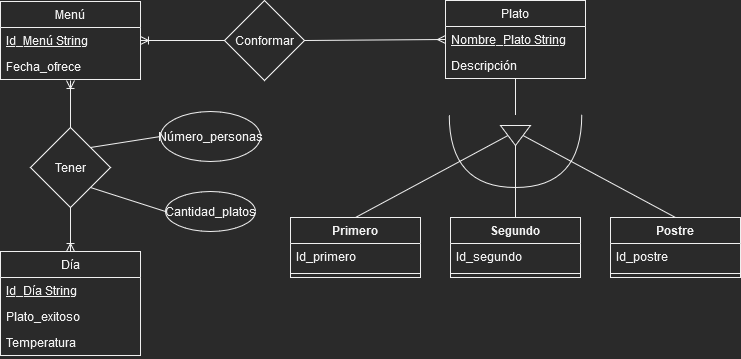

The diagram above was exported from draw.io. Its source (the exported page's mxGraphModel, read from the mxfile embedded in the PNG):
<mxGraphModel dx="1550" dy="536" grid="1" gridSize="10" guides="1" tooltips="1" connect="1" arrows="1" fold="1" page="1" pageScale="1" pageWidth="827" pageHeight="1169" math="0" shadow="0">
  <root>
    <mxCell id="0" />
    <mxCell id="1" parent="0" />
    <mxCell id="RcWwgHm1hwiF8Gi2XetJ-1" value="Menú" style="swimlane;fontStyle=0;childLayout=stackLayout;horizontal=1;startSize=26;fillColor=none;horizontalStack=0;resizeParent=1;resizeParentMax=0;resizeLast=0;collapsible=1;marginBottom=0;" parent="1" vertex="1">
      <mxGeometry x="150" y="130" width="140" height="78" as="geometry" />
    </mxCell>
    <mxCell id="RcWwgHm1hwiF8Gi2XetJ-2" value="Id_Menú String" style="text;strokeColor=none;fillColor=none;align=left;verticalAlign=top;spacingLeft=4;spacingRight=4;overflow=hidden;rotatable=0;points=[[0,0.5],[1,0.5]];portConstraint=eastwest;fontStyle=4" parent="RcWwgHm1hwiF8Gi2XetJ-1" vertex="1">
      <mxGeometry y="26" width="140" height="26" as="geometry" />
    </mxCell>
    <mxCell id="RcWwgHm1hwiF8Gi2XetJ-4" value="Fecha_ofrece" style="text;strokeColor=none;fillColor=none;align=left;verticalAlign=top;spacingLeft=4;spacingRight=4;overflow=hidden;rotatable=0;points=[[0,0.5],[1,0.5]];portConstraint=eastwest;" parent="RcWwgHm1hwiF8Gi2XetJ-1" vertex="1">
      <mxGeometry y="52" width="140" height="26" as="geometry" />
    </mxCell>
    <mxCell id="RcWwgHm1hwiF8Gi2XetJ-5" value="Día" style="swimlane;fontStyle=0;childLayout=stackLayout;horizontal=1;startSize=26;fillColor=none;horizontalStack=0;resizeParent=1;resizeParentMax=0;resizeLast=0;collapsible=1;marginBottom=0;" parent="1" vertex="1">
      <mxGeometry x="150" y="380" width="140" height="104" as="geometry" />
    </mxCell>
    <mxCell id="RcWwgHm1hwiF8Gi2XetJ-6" value="Id_Día String" style="text;strokeColor=none;fillColor=none;align=left;verticalAlign=top;spacingLeft=4;spacingRight=4;overflow=hidden;rotatable=0;points=[[0,0.5],[1,0.5]];portConstraint=eastwest;fontStyle=4" parent="RcWwgHm1hwiF8Gi2XetJ-5" vertex="1">
      <mxGeometry y="26" width="140" height="26" as="geometry" />
    </mxCell>
    <mxCell id="RcWwgHm1hwiF8Gi2XetJ-29" value="Plato_exitoso" style="text;strokeColor=none;fillColor=none;align=left;verticalAlign=top;spacingLeft=4;spacingRight=4;overflow=hidden;rotatable=0;points=[[0,0.5],[1,0.5]];portConstraint=eastwest;fontStyle=0" parent="RcWwgHm1hwiF8Gi2XetJ-5" vertex="1">
      <mxGeometry y="52" width="140" height="26" as="geometry" />
    </mxCell>
    <mxCell id="_-WZmEhyFYMCNm_d1pDI-19" value="Temperatura" style="text;strokeColor=none;fillColor=none;align=left;verticalAlign=top;spacingLeft=4;spacingRight=4;overflow=hidden;rotatable=0;points=[[0,0.5],[1,0.5]];portConstraint=eastwest;fontStyle=0" parent="RcWwgHm1hwiF8Gi2XetJ-5" vertex="1">
      <mxGeometry y="78" width="140" height="26" as="geometry" />
    </mxCell>
    <mxCell id="RcWwgHm1hwiF8Gi2XetJ-9" value="Plato" style="swimlane;fontStyle=0;childLayout=stackLayout;horizontal=1;startSize=26;fillColor=none;horizontalStack=0;resizeParent=1;resizeParentMax=0;resizeLast=0;collapsible=1;marginBottom=0;" parent="1" vertex="1">
      <mxGeometry x="595" y="129" width="140" height="78" as="geometry" />
    </mxCell>
    <mxCell id="RcWwgHm1hwiF8Gi2XetJ-10" value="Nombre_Plato String" style="text;strokeColor=none;fillColor=none;align=left;verticalAlign=top;spacingLeft=4;spacingRight=4;overflow=hidden;rotatable=0;points=[[0,0.5],[1,0.5]];portConstraint=eastwest;fontStyle=4" parent="RcWwgHm1hwiF8Gi2XetJ-9" vertex="1">
      <mxGeometry y="26" width="140" height="26" as="geometry" />
    </mxCell>
    <mxCell id="RcWwgHm1hwiF8Gi2XetJ-11" value="Descripción" style="text;strokeColor=none;fillColor=none;align=left;verticalAlign=top;spacingLeft=4;spacingRight=4;overflow=hidden;rotatable=0;points=[[0,0.5],[1,0.5]];portConstraint=eastwest;" parent="RcWwgHm1hwiF8Gi2XetJ-9" vertex="1">
      <mxGeometry y="52" width="140" height="26" as="geometry" />
    </mxCell>
    <mxCell id="RcWwgHm1hwiF8Gi2XetJ-16" style="rounded=0;orthogonalLoop=1;jettySize=auto;html=1;exitX=0;exitY=0.5;exitDx=0;exitDy=0;entryX=1;entryY=0.5;entryDx=0;entryDy=0;endArrow=ERoneToMany;endFill=0;" parent="1" source="RcWwgHm1hwiF8Gi2XetJ-15" target="RcWwgHm1hwiF8Gi2XetJ-2" edge="1">
      <mxGeometry relative="1" as="geometry" />
    </mxCell>
    <mxCell id="RcWwgHm1hwiF8Gi2XetJ-17" style="rounded=0;orthogonalLoop=1;jettySize=auto;html=1;exitX=1;exitY=0.5;exitDx=0;exitDy=0;entryX=0;entryY=0.5;entryDx=0;entryDy=0;endArrow=ERmany;endFill=0;" parent="1" source="RcWwgHm1hwiF8Gi2XetJ-15" target="RcWwgHm1hwiF8Gi2XetJ-10" edge="1">
      <mxGeometry relative="1" as="geometry">
        <mxPoint x="454" y="239" as="sourcePoint" />
      </mxGeometry>
    </mxCell>
    <mxCell id="RcWwgHm1hwiF8Gi2XetJ-15" value="Conformar" style="rhombus;whiteSpace=wrap;html=1;" parent="1" vertex="1">
      <mxGeometry x="374" y="129" width="80" height="80" as="geometry" />
    </mxCell>
    <mxCell id="RcWwgHm1hwiF8Gi2XetJ-21" style="edgeStyle=none;rounded=0;orthogonalLoop=1;jettySize=auto;html=1;exitX=0.5;exitY=0;exitDx=0;exitDy=0;entryX=0.5;entryY=1.038;entryDx=0;entryDy=0;entryPerimeter=0;startArrow=none;startFill=0;endArrow=ERoneToMany;endFill=0;" parent="1" source="RcWwgHm1hwiF8Gi2XetJ-19" target="RcWwgHm1hwiF8Gi2XetJ-4" edge="1">
      <mxGeometry relative="1" as="geometry" />
    </mxCell>
    <mxCell id="RcWwgHm1hwiF8Gi2XetJ-22" style="edgeStyle=none;rounded=0;orthogonalLoop=1;jettySize=auto;html=1;exitX=0.5;exitY=1;exitDx=0;exitDy=0;entryX=0.5;entryY=0;entryDx=0;entryDy=0;startArrow=none;startFill=0;endArrow=ERoneToMany;endFill=0;" parent="1" source="RcWwgHm1hwiF8Gi2XetJ-19" target="RcWwgHm1hwiF8Gi2XetJ-5" edge="1">
      <mxGeometry relative="1" as="geometry" />
    </mxCell>
    <mxCell id="RcWwgHm1hwiF8Gi2XetJ-19" value="Tener" style="rhombus;whiteSpace=wrap;html=1;" parent="1" vertex="1">
      <mxGeometry x="180" y="256" width="80" height="80" as="geometry" />
    </mxCell>
    <mxCell id="RcWwgHm1hwiF8Gi2XetJ-25" style="edgeStyle=none;rounded=0;orthogonalLoop=1;jettySize=auto;html=1;exitX=0;exitY=0.5;exitDx=0;exitDy=0;entryX=1;entryY=0;entryDx=0;entryDy=0;startArrow=none;startFill=0;endArrow=none;endFill=0;" parent="1" source="RcWwgHm1hwiF8Gi2XetJ-23" target="RcWwgHm1hwiF8Gi2XetJ-19" edge="1">
      <mxGeometry relative="1" as="geometry" />
    </mxCell>
    <mxCell id="RcWwgHm1hwiF8Gi2XetJ-23" value="Número_personas" style="ellipse;whiteSpace=wrap;html=1;" parent="1" vertex="1">
      <mxGeometry x="310" y="240" width="100" height="50" as="geometry" />
    </mxCell>
    <mxCell id="RcWwgHm1hwiF8Gi2XetJ-26" style="edgeStyle=none;rounded=0;orthogonalLoop=1;jettySize=auto;html=1;exitX=0;exitY=0.5;exitDx=0;exitDy=0;entryX=1;entryY=1;entryDx=0;entryDy=0;startArrow=none;startFill=0;endArrow=none;endFill=0;" parent="1" source="RcWwgHm1hwiF8Gi2XetJ-24" target="RcWwgHm1hwiF8Gi2XetJ-19" edge="1">
      <mxGeometry relative="1" as="geometry" />
    </mxCell>
    <mxCell id="RcWwgHm1hwiF8Gi2XetJ-24" value="Cantidad_platos" style="ellipse;whiteSpace=wrap;html=1;" parent="1" vertex="1">
      <mxGeometry x="315" y="320" width="90" height="40" as="geometry" />
    </mxCell>
    <mxCell id="_-WZmEhyFYMCNm_d1pDI-1" value="Primero" style="swimlane;fontStyle=1;align=center;verticalAlign=top;childLayout=stackLayout;horizontal=1;startSize=26;horizontalStack=0;resizeParent=1;resizeParentMax=0;resizeLast=0;collapsible=1;marginBottom=0;" parent="1" vertex="1">
      <mxGeometry x="440" y="346" width="130" height="60" as="geometry" />
    </mxCell>
    <mxCell id="_-WZmEhyFYMCNm_d1pDI-2" value="Id_primero" style="text;strokeColor=none;fillColor=none;align=left;verticalAlign=top;spacingLeft=4;spacingRight=4;overflow=hidden;rotatable=0;points=[[0,0.5],[1,0.5]];portConstraint=eastwest;" parent="_-WZmEhyFYMCNm_d1pDI-1" vertex="1">
      <mxGeometry y="26" width="130" height="26" as="geometry" />
    </mxCell>
    <mxCell id="_-WZmEhyFYMCNm_d1pDI-3" value="" style="line;strokeWidth=1;fillColor=none;align=left;verticalAlign=middle;spacingTop=-1;spacingLeft=3;spacingRight=3;rotatable=0;labelPosition=right;points=[];portConstraint=eastwest;strokeColor=inherit;" parent="_-WZmEhyFYMCNm_d1pDI-1" vertex="1">
      <mxGeometry y="52" width="130" height="8" as="geometry" />
    </mxCell>
    <mxCell id="_-WZmEhyFYMCNm_d1pDI-5" value="Segundo" style="swimlane;fontStyle=1;align=center;verticalAlign=top;childLayout=stackLayout;horizontal=1;startSize=26;horizontalStack=0;resizeParent=1;resizeParentMax=0;resizeLast=0;collapsible=1;marginBottom=0;" parent="1" vertex="1">
      <mxGeometry x="600" y="346" width="130" height="60" as="geometry" />
    </mxCell>
    <mxCell id="_-WZmEhyFYMCNm_d1pDI-6" value="Id_segundo" style="text;strokeColor=none;fillColor=none;align=left;verticalAlign=top;spacingLeft=4;spacingRight=4;overflow=hidden;rotatable=0;points=[[0,0.5],[1,0.5]];portConstraint=eastwest;" parent="_-WZmEhyFYMCNm_d1pDI-5" vertex="1">
      <mxGeometry y="26" width="130" height="26" as="geometry" />
    </mxCell>
    <mxCell id="_-WZmEhyFYMCNm_d1pDI-7" value="" style="line;strokeWidth=1;fillColor=none;align=left;verticalAlign=middle;spacingTop=-1;spacingLeft=3;spacingRight=3;rotatable=0;labelPosition=right;points=[];portConstraint=eastwest;strokeColor=inherit;" parent="_-WZmEhyFYMCNm_d1pDI-5" vertex="1">
      <mxGeometry y="52" width="130" height="8" as="geometry" />
    </mxCell>
    <mxCell id="_-WZmEhyFYMCNm_d1pDI-8" value="Postre" style="swimlane;fontStyle=1;align=center;verticalAlign=top;childLayout=stackLayout;horizontal=1;startSize=26;horizontalStack=0;resizeParent=1;resizeParentMax=0;resizeLast=0;collapsible=1;marginBottom=0;" parent="1" vertex="1">
      <mxGeometry x="760" y="346" width="130" height="60" as="geometry" />
    </mxCell>
    <mxCell id="_-WZmEhyFYMCNm_d1pDI-9" value="Id_postre" style="text;strokeColor=none;fillColor=none;align=left;verticalAlign=top;spacingLeft=4;spacingRight=4;overflow=hidden;rotatable=0;points=[[0,0.5],[1,0.5]];portConstraint=eastwest;" parent="_-WZmEhyFYMCNm_d1pDI-8" vertex="1">
      <mxGeometry y="26" width="130" height="26" as="geometry" />
    </mxCell>
    <mxCell id="_-WZmEhyFYMCNm_d1pDI-10" value="" style="line;strokeWidth=1;fillColor=none;align=left;verticalAlign=middle;spacingTop=-1;spacingLeft=3;spacingRight=3;rotatable=0;labelPosition=right;points=[];portConstraint=eastwest;strokeColor=inherit;" parent="_-WZmEhyFYMCNm_d1pDI-8" vertex="1">
      <mxGeometry y="52" width="130" height="8" as="geometry" />
    </mxCell>
    <mxCell id="_-WZmEhyFYMCNm_d1pDI-14" style="rounded=0;orthogonalLoop=1;jettySize=auto;html=1;exitX=0.5;exitY=1;exitDx=0;exitDy=0;entryX=0.5;entryY=0;entryDx=0;entryDy=0;endArrow=none;endFill=0;" parent="1" source="_-WZmEhyFYMCNm_d1pDI-11" target="_-WZmEhyFYMCNm_d1pDI-1" edge="1">
      <mxGeometry relative="1" as="geometry" />
    </mxCell>
    <mxCell id="_-WZmEhyFYMCNm_d1pDI-11" value="" style="triangle;whiteSpace=wrap;html=1;rotation=90;" parent="1" vertex="1">
      <mxGeometry x="655" y="249" width="20" height="30" as="geometry" />
    </mxCell>
    <mxCell id="_-WZmEhyFYMCNm_d1pDI-15" style="rounded=0;orthogonalLoop=1;jettySize=auto;html=1;exitX=0.5;exitY=0;exitDx=0;exitDy=0;entryX=1;entryY=0.5;entryDx=0;entryDy=0;endArrow=none;endFill=0;" parent="1" source="_-WZmEhyFYMCNm_d1pDI-5" target="_-WZmEhyFYMCNm_d1pDI-11" edge="1">
      <mxGeometry relative="1" as="geometry">
        <mxPoint x="667.5" y="274" as="sourcePoint" />
        <mxPoint x="515" y="356" as="targetPoint" />
      </mxGeometry>
    </mxCell>
    <mxCell id="_-WZmEhyFYMCNm_d1pDI-16" style="rounded=0;orthogonalLoop=1;jettySize=auto;html=1;exitX=0.5;exitY=0;exitDx=0;exitDy=0;entryX=0.5;entryY=0;entryDx=0;entryDy=0;endArrow=none;endFill=0;" parent="1" source="_-WZmEhyFYMCNm_d1pDI-11" target="_-WZmEhyFYMCNm_d1pDI-8" edge="1">
      <mxGeometry relative="1" as="geometry">
        <mxPoint x="677.5" y="284" as="sourcePoint" />
        <mxPoint x="525" y="366" as="targetPoint" />
      </mxGeometry>
    </mxCell>
    <mxCell id="_-WZmEhyFYMCNm_d1pDI-20" style="edgeStyle=none;rounded=0;orthogonalLoop=1;jettySize=auto;html=1;exitX=0;exitY=0.5;exitDx=0;exitDy=0;exitPerimeter=0;endArrow=none;endFill=0;" parent="1" source="_-WZmEhyFYMCNm_d1pDI-17" target="RcWwgHm1hwiF8Gi2XetJ-11" edge="1">
      <mxGeometry relative="1" as="geometry" />
    </mxCell>
    <mxCell id="_-WZmEhyFYMCNm_d1pDI-17" value="" style="shape=requiredInterface;html=1;verticalLabelPosition=bottom;sketch=0;rotation=90;" parent="1" vertex="1">
      <mxGeometry x="628.75" y="213.5" width="72.5" height="132.5" as="geometry" />
    </mxCell>
  </root>
</mxGraphModel>